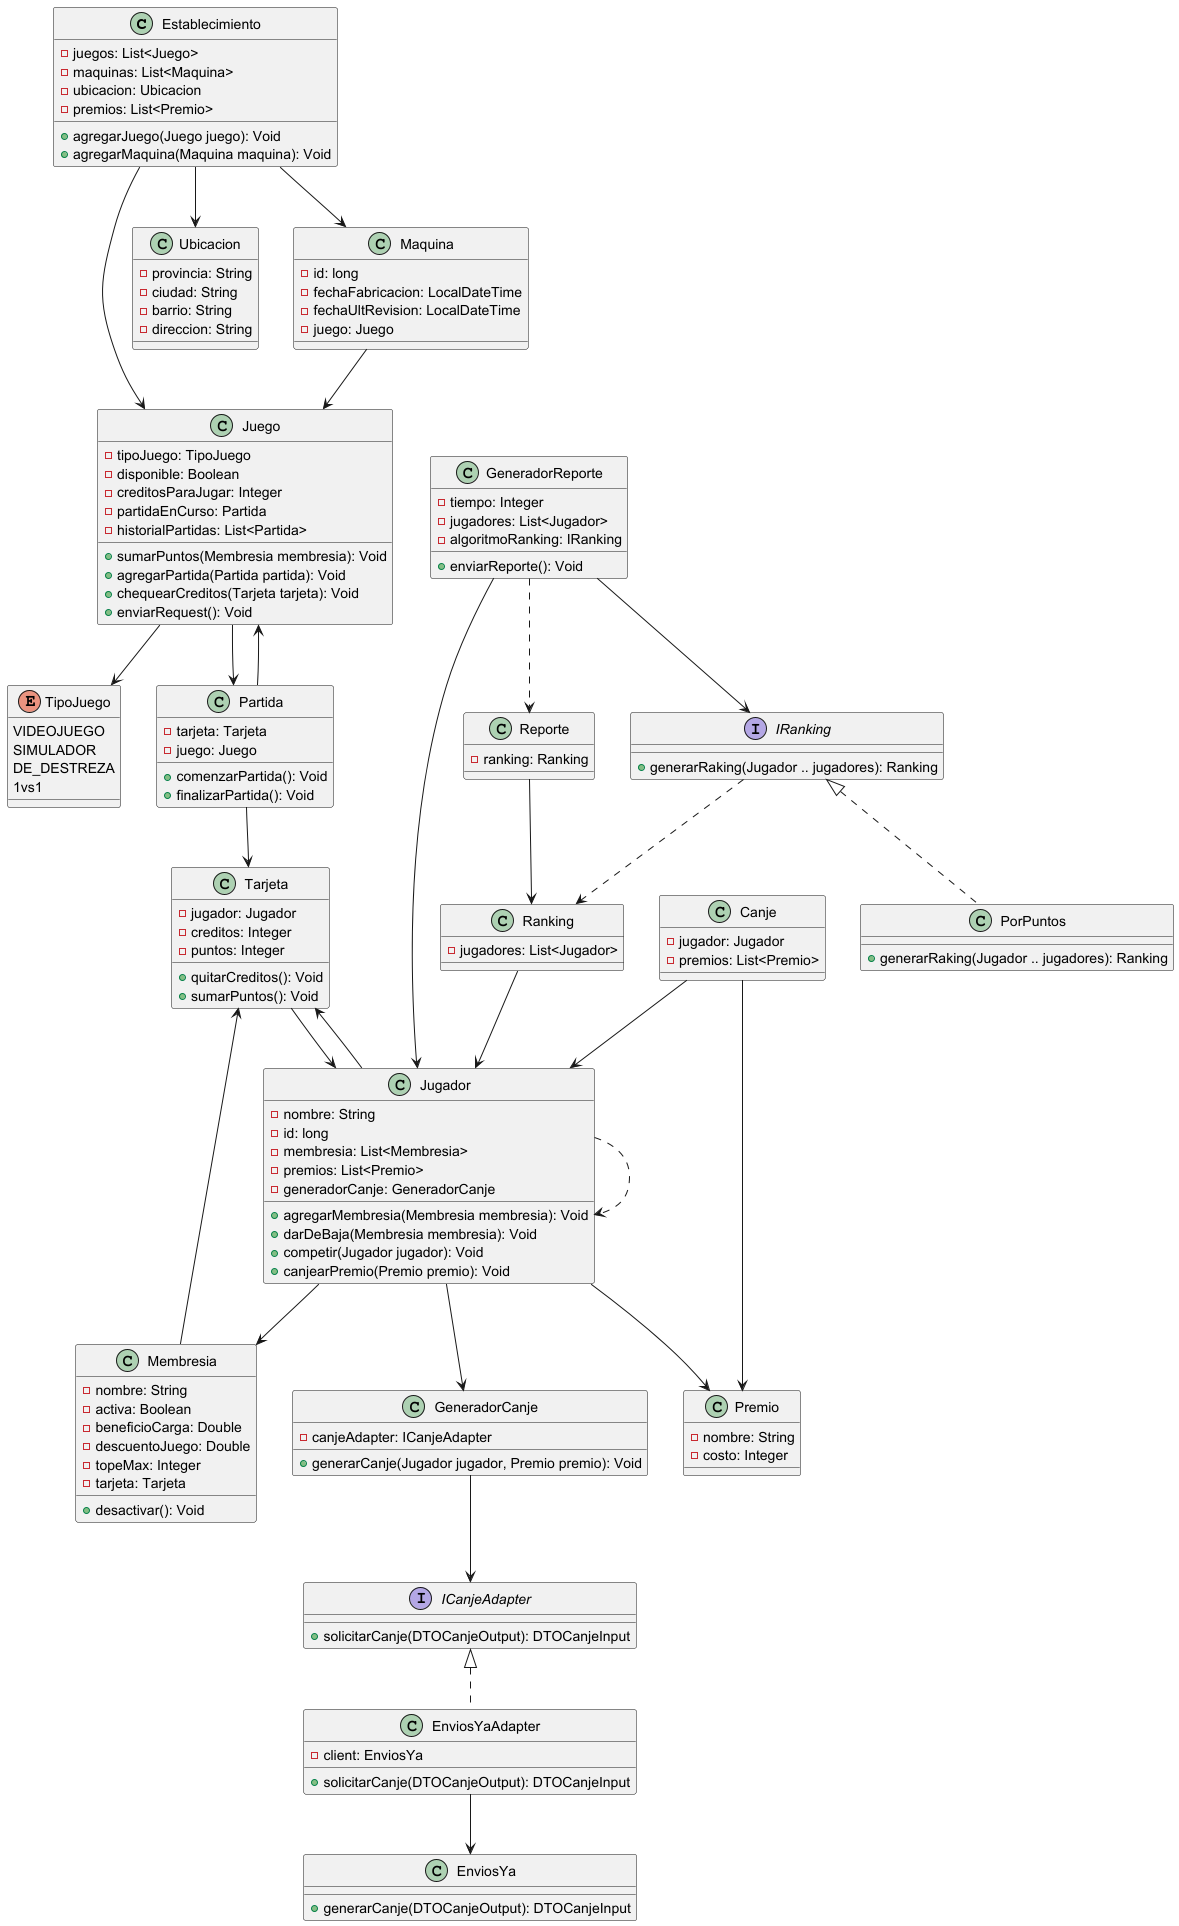

The diagram above was rendered by PlantUML. Its source (embedded in the PNG):
@startuml

class Establecimiento {
  - juegos: List<Juego>
  - maquinas: List<Maquina>
  - ubicacion: Ubicacion
  - premios: List<Premio>

  + agregarJuego(Juego juego): Void
  + agregarMaquina(Maquina maquina): Void
}

Establecimiento --> Juego
Establecimiento --> Ubicacion
Establecimiento --> Maquina

class Ubicacion {
  - provincia: String
  - ciudad: String
  - barrio: String
  - direccion: String
}

class Jugador {
  - nombre: String
  - id: long
  - membresia: List<Membresia>
  - premios: List<Premio>
  - generadorCanje: GeneradorCanje

  + agregarMembresia(Membresia membresia): Void
  + darDeBaja(Membresia membresia): Void
  + competir(Jugador jugador): Void
  + canjearPremio(Premio premio): Void
}

Jugador --> Membresia
Jugador --> Tarjeta
Jugador ..> Jugador
Jugador --> Premio
Jugador --> GeneradorCanje

class Membresia {
  - nombre: String
  - activa: Boolean
  - beneficioCarga: Double
  - descuentoJuego: Double
  - topeMax: Integer
  - tarjeta: Tarjeta

  + desactivar(): Void
}

Membresia --> Tarjeta

class Tarjeta {
  - jugador: Jugador
  - creditos: Integer
  - puntos: Integer

  + quitarCreditos(): Void
  + sumarPuntos(): Void
}

Tarjeta --> Jugador

class Juego {
  - tipoJuego: TipoJuego
  - disponible: Boolean
  - creditosParaJugar: Integer
  - partidaEnCurso: Partida
  - historialPartidas: List<Partida>

  + sumarPuntos(Membresia membresia): Void
  + agregarPartida(Partida partida): Void
  + chequearCreditos(Tarjeta tarjeta): Void
  + enviarRequest(): Void
}

Juego --> TipoJuego
Juego --> Partida

class Maquina {
  - id: long
  - fechaFabricacion: LocalDateTime
  - fechaUltRevision: LocalDateTime
  - juego: Juego
}

Maquina --> Juego

enum TipoJuego {
  VIDEOJUEGO
  SIMULADOR
  DE_DESTREZA
  1vs1
}

class Partida {
  - tarjeta: Tarjeta
  - juego: Juego

  + comenzarPartida(): Void
  + finalizarPartida(): Void
}

Partida --> Tarjeta
Partida --> Juego

class Premio {
  - nombre: String
  - costo: Integer
}

class GeneradorCanje {
    - canjeAdapter: ICanjeAdapter

    + generarCanje(Jugador jugador, Premio premio): Void
}

GeneradorCanje --> ICanjeAdapter

class Canje {
  - jugador: Jugador
  - premios: List<Premio>
}

Canje --> Jugador
Canje --> Premio

interface ICanjeAdapter {
  + solicitarCanje(DTOCanjeOutput): DTOCanjeInput
}

class EnviosYaAdapter implements ICanjeAdapter {
  - client: EnviosYa

  + solicitarCanje(DTOCanjeOutput): DTOCanjeInput
}

EnviosYaAdapter --> EnviosYa

class EnviosYa {
  + generarCanje(DTOCanjeOutput): DTOCanjeInput
}

class GeneradorReporte {
  - tiempo: Integer
  - jugadores: List<Jugador>
  - algoritmoRanking: IRanking

  + enviarReporte(): Void
}

GeneradorReporte --> Jugador
GeneradorReporte --> IRanking
GeneradorReporte ..> Reporte

interface IRanking {
  + generarRaking(Jugador .. jugadores): Ranking
}

IRanking ..> Ranking

class PorPuntos implements IRanking {
  + generarRaking(Jugador .. jugadores): Ranking
}

class Reporte {
  - ranking: Ranking
}

class Ranking {
  - jugadores: List<Jugador>
}

Ranking --> Jugador

Reporte --> Ranking
@enduml